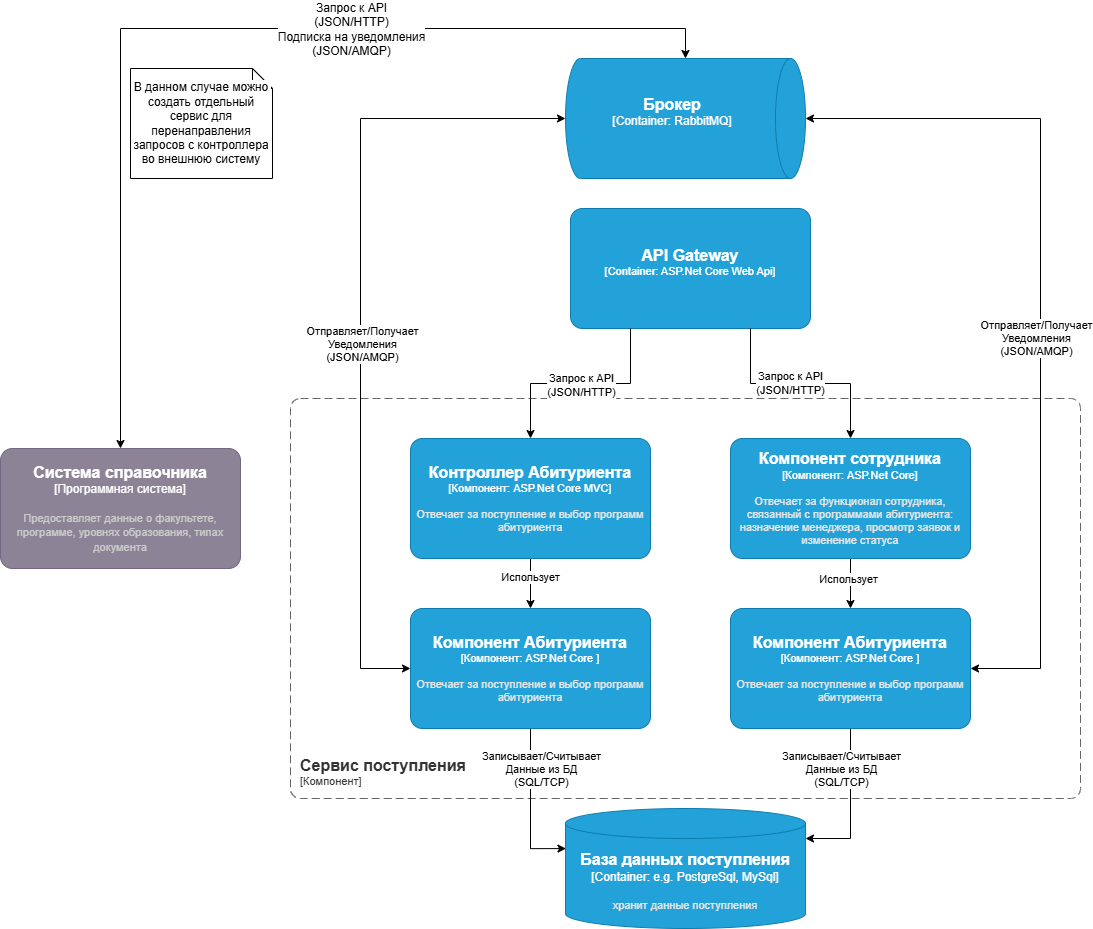

The diagram above was exported from draw.io. Its source (the exported page's mxGraphModel, read from the mxfile embedded in the PNG):
<mxGraphModel dx="2086" dy="1180" grid="1" gridSize="10" guides="1" tooltips="1" connect="1" arrows="1" fold="1" page="1" pageScale="1" pageWidth="1654" pageHeight="2336" math="0" shadow="0">
  <root>
    <mxCell id="0" />
    <mxCell id="1" parent="0" />
    <object placeholders="1" c4Name="API Gateway" c4Type="Container" c4Technology="ASP.Net Core Web Api" c4Description="" label="&lt;font style=&quot;font-size: 16px&quot;&gt;&lt;b&gt;%c4Name%&lt;/b&gt;&lt;/font&gt;&lt;div&gt;[%c4Type%: %c4Technology%]&lt;/div&gt;&lt;br&gt;&lt;div&gt;&lt;font style=&quot;font-size: 11px&quot;&gt;&lt;font color=&quot;#E6E6E6&quot;&gt;%c4Description%&lt;/font&gt;&lt;/div&gt;" id="WO_MNOHTGQt7eFnJ6mrt-1">
      <mxCell style="rounded=1;whiteSpace=wrap;html=1;fontSize=11;labelBackgroundColor=none;fillColor=#23A2D9;fontColor=#ffffff;align=center;arcSize=10;strokeColor=#0E7DAD;metaEdit=1;resizable=0;points=[[0.25,0,0],[0.5,0,0],[0.75,0,0],[1,0.25,0],[1,0.5,0],[1,0.75,0],[0.75,1,0],[0.5,1,0],[0.25,1,0],[0,0.75,0],[0,0.5,0],[0,0.25,0]];" vertex="1" parent="1">
        <mxGeometry x="770" y="220" width="240" height="120" as="geometry" />
      </mxCell>
    </object>
    <object placeholders="1" c4Name="Сервис поступления" c4Type="SystemScopeBoundary" c4Application="Компонент" label="&lt;font style=&quot;font-size: 16px&quot;&gt;&lt;b&gt;&lt;div style=&quot;text-align: left&quot;&gt;%c4Name%&lt;/div&gt;&lt;/b&gt;&lt;/font&gt;&lt;div style=&quot;text-align: left&quot;&gt;[%c4Application%]&lt;/div&gt;" id="WO_MNOHTGQt7eFnJ6mrt-2">
      <mxCell style="rounded=1;fontSize=11;whiteSpace=wrap;html=1;dashed=1;arcSize=20;fillColor=none;strokeColor=#666666;fontColor=#333333;labelBackgroundColor=none;align=left;verticalAlign=bottom;labelBorderColor=none;spacingTop=0;spacing=10;dashPattern=8 4;metaEdit=1;rotatable=0;perimeter=rectanglePerimeter;noLabel=0;labelPadding=0;allowArrows=0;connectable=0;expand=0;recursiveResize=0;editable=1;pointerEvents=0;absoluteArcSize=1;points=[[0.25,0,0],[0.5,0,0],[0.75,0,0],[1,0.25,0],[1,0.5,0],[1,0.75,0],[0.75,1,0],[0.5,1,0],[0.25,1,0],[0,0.75,0],[0,0.5,0],[0,0.25,0]];" vertex="1" parent="1">
        <mxGeometry x="490" y="410" width="790" height="400" as="geometry" />
      </mxCell>
    </object>
    <mxCell id="JObV4JlwGMJCzzFcpH3p-3" style="edgeStyle=orthogonalEdgeStyle;rounded=0;orthogonalLoop=1;jettySize=auto;html=1;exitX=0.5;exitY=1;exitDx=0;exitDy=0;exitPerimeter=0;" edge="1" parent="1" source="WO_MNOHTGQt7eFnJ6mrt-3" target="JObV4JlwGMJCzzFcpH3p-1">
      <mxGeometry relative="1" as="geometry" />
    </mxCell>
    <mxCell id="JObV4JlwGMJCzzFcpH3p-4" value="Использует" style="edgeLabel;html=1;align=center;verticalAlign=middle;resizable=0;points=[];" vertex="1" connectable="0" parent="JObV4JlwGMJCzzFcpH3p-3">
      <mxGeometry x="-0.256" y="-1" relative="1" as="geometry">
        <mxPoint as="offset" />
      </mxGeometry>
    </mxCell>
    <object placeholders="1" c4Name="Контроллер Абитуриента" c4Type="Компонент" c4Technology="ASP.Net Core MVC" c4Description="Отвечает за поступление и выбор программ абитуриента" label="&lt;font style=&quot;font-size: 16px&quot;&gt;&lt;b&gt;%c4Name%&lt;/b&gt;&lt;/font&gt;&lt;div&gt;[%c4Type%: %c4Technology%]&lt;/div&gt;&lt;br&gt;&lt;div&gt;&lt;font style=&quot;font-size: 11px&quot;&gt;&lt;font color=&quot;#E6E6E6&quot;&gt;%c4Description%&lt;/font&gt;&lt;/div&gt;" id="WO_MNOHTGQt7eFnJ6mrt-3">
      <mxCell style="rounded=1;whiteSpace=wrap;html=1;fontSize=11;labelBackgroundColor=none;fillColor=#23A2D9;fontColor=#ffffff;align=center;arcSize=10;strokeColor=#0E7DAD;metaEdit=1;resizable=0;points=[[0.25,0,0],[0.5,0,0],[0.75,0,0],[1,0.25,0],[1,0.5,0],[1,0.75,0],[0.75,1,0],[0.5,1,0],[0.25,1,0],[0,0.75,0],[0,0.5,0],[0,0.25,0]];" vertex="1" parent="1">
        <mxGeometry x="610" y="450" width="240" height="120" as="geometry" />
      </mxCell>
    </object>
    <object placeholders="1" c4Name="База данных поступления" c4Type="Container" c4Technology="e.g. PostgreSql, MySql" c4Description="хранит данные поступления" label="&lt;font style=&quot;font-size: 16px&quot;&gt;&lt;b&gt;%c4Name%&lt;/b&gt;&lt;/font&gt;&lt;div&gt;[%c4Type%:&amp;nbsp;%c4Technology%]&lt;/div&gt;&lt;br&gt;&lt;div&gt;&lt;font style=&quot;font-size: 11px&quot;&gt;&lt;font color=&quot;#E6E6E6&quot;&gt;%c4Description%&lt;/font&gt;&lt;/div&gt;" id="WO_MNOHTGQt7eFnJ6mrt-8">
      <mxCell style="shape=cylinder3;size=15;whiteSpace=wrap;html=1;boundedLbl=1;rounded=0;labelBackgroundColor=none;fillColor=#23A2D9;fontSize=12;fontColor=#ffffff;align=center;strokeColor=#0E7DAD;metaEdit=1;points=[[0.5,0,0],[1,0.25,0],[1,0.5,0],[1,0.75,0],[0.5,1,0],[0,0.75,0],[0,0.5,0],[0,0.25,0]];resizable=0;" vertex="1" parent="1">
        <mxGeometry x="765" y="820" width="240" height="120" as="geometry" />
      </mxCell>
    </object>
    <mxCell id="JObV4JlwGMJCzzFcpH3p-6" style="edgeStyle=orthogonalEdgeStyle;rounded=0;orthogonalLoop=1;jettySize=auto;html=1;exitX=0.5;exitY=1;exitDx=0;exitDy=0;exitPerimeter=0;" edge="1" parent="1" source="WO_MNOHTGQt7eFnJ6mrt-9" target="JObV4JlwGMJCzzFcpH3p-5">
      <mxGeometry relative="1" as="geometry" />
    </mxCell>
    <mxCell id="JObV4JlwGMJCzzFcpH3p-7" value="Использует" style="edgeLabel;html=1;align=center;verticalAlign=middle;resizable=0;points=[];" vertex="1" connectable="0" parent="JObV4JlwGMJCzzFcpH3p-6">
      <mxGeometry x="-0.216" y="-3" relative="1" as="geometry">
        <mxPoint as="offset" />
      </mxGeometry>
    </mxCell>
    <object placeholders="1" c4Name="Компонент сотрудника" c4Type="Компонент" c4Technology="ASP.Net Core" c4Description="Отвечает за функционал сотрудника, связанный с программами абитуриента: назначение менеджера, просмотр заявок и изменение статуса" label="&lt;font style=&quot;font-size: 16px&quot;&gt;&lt;b&gt;%c4Name%&lt;/b&gt;&lt;/font&gt;&lt;div&gt;[%c4Type%: %c4Technology%]&lt;/div&gt;&lt;br&gt;&lt;div&gt;&lt;font style=&quot;font-size: 11px&quot;&gt;&lt;font color=&quot;#E6E6E6&quot;&gt;%c4Description%&lt;/font&gt;&lt;/div&gt;" id="WO_MNOHTGQt7eFnJ6mrt-9">
      <mxCell style="rounded=1;whiteSpace=wrap;html=1;fontSize=11;labelBackgroundColor=none;fillColor=#23A2D9;fontColor=#ffffff;align=center;arcSize=10;strokeColor=#0E7DAD;metaEdit=1;resizable=0;points=[[0.25,0,0],[0.5,0,0],[0.75,0,0],[1,0.25,0],[1,0.5,0],[1,0.75,0],[0.75,1,0],[0.5,1,0],[0.25,1,0],[0,0.75,0],[0,0.5,0],[0,0.25,0]];" vertex="1" parent="1">
        <mxGeometry x="930" y="450" width="240" height="120" as="geometry" />
      </mxCell>
    </object>
    <mxCell id="WO_MNOHTGQt7eFnJ6mrt-10" style="edgeStyle=orthogonalEdgeStyle;rounded=0;orthogonalLoop=1;jettySize=auto;html=1;exitX=0.5;exitY=1;exitDx=0;exitDy=0;exitPerimeter=0;entryX=0.002;entryY=0.334;entryDx=0;entryDy=0;entryPerimeter=0;" edge="1" parent="1" source="JObV4JlwGMJCzzFcpH3p-1" target="WO_MNOHTGQt7eFnJ6mrt-8">
      <mxGeometry relative="1" as="geometry" />
    </mxCell>
    <mxCell id="WO_MNOHTGQt7eFnJ6mrt-11" value="&lt;span style=&quot;color: rgba(0, 0, 0, 0); font-family: monospace; font-size: 0px; text-align: start; background-color: rgb(251, 251, 251);&quot;&gt;%3CmxGraphModel%3E%3Croot%3E%3CmxCell%20id%3D%220%22%2F%3E%3CmxCell%20id%3D%221%22%20parent%3D%220%22%2F%3E%3CmxCell%20id%3D%222%22%20value%3D%22%D0%97%D0%B0%D0%BF%D0%B8%D1%81%D1%8B%D0%B2%D0%B0%D0%B5%D1%82%2F%D0%A1%D1%87%D0%B8%D1%82%D1%8B%D0%B2%D0%B0%D0%B5%D1%82%26lt%3Bdiv%26gt%3B%D0%94%D0%B0%D0%BD%D0%BD%D1%8B%D0%B5%20%D0%B8%D0%B7%20%D0%91%D0%94%26lt%3B%2Fdiv%26gt%3B%26lt%3Bdiv%26gt%3B(SQL%2FTCP)%26lt%3B%2Fdiv%26gt%3B%22%20style%3D%22edgeLabel%3Bhtml%3D1%3Balign%3Dcenter%3BverticalAlign%3Dmiddle%3Bresizable%3D0%3Bpoints%3D%5B%5D%3B%22%20vertex%3D%221%22%20connectable%3D%220%22%20parent%3D%221%22%3E%3CmxGeometry%20x%3D%22710.0000000000005%22%20y%3D%22742.8571428571429%22%20as%3D%22geometry%22%2F%3E%3C%2FmxCell%3E%3C%2Froot%3E%3C%2FmxGraphModel%3E&lt;/span&gt;" style="edgeLabel;html=1;align=center;verticalAlign=middle;resizable=0;points=[];" vertex="1" connectable="0" parent="WO_MNOHTGQt7eFnJ6mrt-10">
      <mxGeometry x="-0.0143" y="-3" relative="1" as="geometry">
        <mxPoint as="offset" />
      </mxGeometry>
    </mxCell>
    <mxCell id="WO_MNOHTGQt7eFnJ6mrt-12" style="edgeStyle=orthogonalEdgeStyle;rounded=0;orthogonalLoop=1;jettySize=auto;html=1;exitX=0.5;exitY=1;exitDx=0;exitDy=0;exitPerimeter=0;entryX=1;entryY=0.25;entryDx=0;entryDy=0;entryPerimeter=0;" edge="1" parent="1" source="JObV4JlwGMJCzzFcpH3p-5" target="WO_MNOHTGQt7eFnJ6mrt-8">
      <mxGeometry relative="1" as="geometry" />
    </mxCell>
    <mxCell id="WO_MNOHTGQt7eFnJ6mrt-16" style="edgeStyle=orthogonalEdgeStyle;rounded=0;orthogonalLoop=1;jettySize=auto;html=1;exitX=0.25;exitY=1;exitDx=0;exitDy=0;exitPerimeter=0;entryX=0.5;entryY=0;entryDx=0;entryDy=0;entryPerimeter=0;" edge="1" parent="1" source="WO_MNOHTGQt7eFnJ6mrt-1" target="WO_MNOHTGQt7eFnJ6mrt-3">
      <mxGeometry relative="1" as="geometry">
        <mxPoint x="520" y="240" as="sourcePoint" />
        <mxPoint x="600" y="310" as="targetPoint" />
      </mxGeometry>
    </mxCell>
    <mxCell id="WO_MNOHTGQt7eFnJ6mrt-17" value="Запрос к API&lt;br&gt;(JSON/HTTP)" style="edgeLabel;html=1;align=center;verticalAlign=middle;resizable=0;points=[];" vertex="1" connectable="0" parent="WO_MNOHTGQt7eFnJ6mrt-16">
      <mxGeometry x="-0.1859" y="1" relative="1" as="geometry">
        <mxPoint x="-19" as="offset" />
      </mxGeometry>
    </mxCell>
    <mxCell id="WO_MNOHTGQt7eFnJ6mrt-18" style="edgeStyle=orthogonalEdgeStyle;rounded=0;orthogonalLoop=1;jettySize=auto;html=1;exitX=0.75;exitY=1;exitDx=0;exitDy=0;exitPerimeter=0;" edge="1" parent="1" source="WO_MNOHTGQt7eFnJ6mrt-1" target="WO_MNOHTGQt7eFnJ6mrt-9">
      <mxGeometry relative="1" as="geometry">
        <mxPoint x="940" y="360" as="sourcePoint" />
        <mxPoint x="750" y="470" as="targetPoint" />
      </mxGeometry>
    </mxCell>
    <mxCell id="WO_MNOHTGQt7eFnJ6mrt-19" value="Запрос к API&lt;br&gt;(JSON/HTTP)" style="edgeLabel;html=1;align=center;verticalAlign=middle;resizable=0;points=[];" vertex="1" connectable="0" parent="WO_MNOHTGQt7eFnJ6mrt-18">
      <mxGeometry x="-0.1859" y="1" relative="1" as="geometry">
        <mxPoint x="9" as="offset" />
      </mxGeometry>
    </mxCell>
    <mxCell id="WO_MNOHTGQt7eFnJ6mrt-21" value="Записывает/Считывает&lt;div&gt;Данные из БД&lt;/div&gt;&lt;div&gt;(SQL/TCP)&lt;/div&gt;" style="edgeLabel;html=1;align=center;verticalAlign=middle;resizable=0;points=[];" vertex="1" connectable="0" parent="1">
      <mxGeometry x="1040.0000000000005" y="779.9971428571429" as="geometry" />
    </mxCell>
    <object placeholders="1" c4Name="Компонент Абитуриента" c4Type="Компонент" c4Technology="ASP.Net Core " c4Description="Отвечает за поступление и выбор программ абитуриента" label="&lt;font style=&quot;font-size: 16px&quot;&gt;&lt;b&gt;%c4Name%&lt;/b&gt;&lt;/font&gt;&lt;div&gt;[%c4Type%: %c4Technology%]&lt;/div&gt;&lt;br&gt;&lt;div&gt;&lt;font style=&quot;font-size: 11px&quot;&gt;&lt;font color=&quot;#E6E6E6&quot;&gt;%c4Description%&lt;/font&gt;&lt;/div&gt;" id="JObV4JlwGMJCzzFcpH3p-1">
      <mxCell style="rounded=1;whiteSpace=wrap;html=1;fontSize=11;labelBackgroundColor=none;fillColor=#23A2D9;fontColor=#ffffff;align=center;arcSize=10;strokeColor=#0E7DAD;metaEdit=1;resizable=0;points=[[0.25,0,0],[0.5,0,0],[0.75,0,0],[1,0.25,0],[1,0.5,0],[1,0.75,0],[0.75,1,0],[0.5,1,0],[0.25,1,0],[0,0.75,0],[0,0.5,0],[0,0.25,0]];" vertex="1" parent="1">
        <mxGeometry x="610" y="620" width="240" height="120" as="geometry" />
      </mxCell>
    </object>
    <mxCell id="JObV4JlwGMJCzzFcpH3p-2" value="Записывает/Считывает&lt;div&gt;Данные из БД&lt;/div&gt;&lt;div&gt;(SQL/TCP)&lt;/div&gt;" style="edgeLabel;html=1;align=center;verticalAlign=middle;resizable=0;points=[];" vertex="1" connectable="0" parent="1">
      <mxGeometry x="740.0000000000005" y="779.9971428571429" as="geometry" />
    </mxCell>
    <object placeholders="1" c4Name="Компонент Абитуриента" c4Type="Компонент" c4Technology="ASP.Net Core " c4Description="Отвечает за поступление и выбор программ абитуриента" label="&lt;font style=&quot;font-size: 16px&quot;&gt;&lt;b&gt;%c4Name%&lt;/b&gt;&lt;/font&gt;&lt;div&gt;[%c4Type%: %c4Technology%]&lt;/div&gt;&lt;br&gt;&lt;div&gt;&lt;font style=&quot;font-size: 11px&quot;&gt;&lt;font color=&quot;#E6E6E6&quot;&gt;%c4Description%&lt;/font&gt;&lt;/div&gt;" id="JObV4JlwGMJCzzFcpH3p-5">
      <mxCell style="rounded=1;whiteSpace=wrap;html=1;fontSize=11;labelBackgroundColor=none;fillColor=#23A2D9;fontColor=#ffffff;align=center;arcSize=10;strokeColor=#0E7DAD;metaEdit=1;resizable=0;points=[[0.25,0,0],[0.5,0,0],[0.75,0,0],[1,0.25,0],[1,0.5,0],[1,0.75,0],[0.75,1,0],[0.5,1,0],[0.25,1,0],[0,0.75,0],[0,0.5,0],[0,0.25,0]];" vertex="1" parent="1">
        <mxGeometry x="930" y="620" width="240" height="120" as="geometry" />
      </mxCell>
    </object>
    <mxCell id="d8nHZR8KuCU5dNm7cj-9-16" style="edgeStyle=orthogonalEdgeStyle;rounded=0;orthogonalLoop=1;jettySize=auto;html=1;exitX=0;exitY=0.5;exitDx=0;exitDy=0;exitPerimeter=0;startArrow=classic;startFill=1;" edge="1" parent="1" source="d8nHZR8KuCU5dNm7cj-9-1" target="d8nHZR8KuCU5dNm7cj-9-9">
      <mxGeometry relative="1" as="geometry">
        <Array as="points">
          <mxPoint x="885" y="40" />
          <mxPoint x="320" y="40" />
        </Array>
      </mxGeometry>
    </mxCell>
    <object placeholders="1" c4Name="Брокер" c4Type="Container" c4Technology="RabbitMQ" c4Description="" label="&lt;font style=&quot;font-size: 16px&quot;&gt;&lt;b&gt;%c4Name%&lt;/b&gt;&lt;/font&gt;&lt;div&gt;[%c4Type%:&amp;nbsp;%c4Technology%]&lt;/div&gt;&lt;br&gt;&lt;div&gt;&lt;font style=&quot;font-size: 11px&quot;&gt;&lt;font color=&quot;#E6E6E6&quot;&gt;%c4Description%&lt;/font&gt;&lt;/div&gt;" id="d8nHZR8KuCU5dNm7cj-9-1">
      <mxCell style="shape=cylinder3;size=15;direction=south;whiteSpace=wrap;html=1;boundedLbl=1;rounded=0;labelBackgroundColor=none;fillColor=#23A2D9;fontSize=12;fontColor=#ffffff;align=center;strokeColor=#0E7DAD;metaEdit=1;points=[[0.5,0,0],[1,0.25,0],[1,0.5,0],[1,0.75,0],[0.5,1,0],[0,0.75,0],[0,0.5,0],[0,0.25,0]];resizable=0;" vertex="1" parent="1">
        <mxGeometry x="765" y="70" width="240" height="120" as="geometry" />
      </mxCell>
    </object>
    <mxCell id="d8nHZR8KuCU5dNm7cj-9-7" style="edgeStyle=orthogonalEdgeStyle;rounded=0;orthogonalLoop=1;jettySize=auto;html=1;exitX=1;exitY=0.5;exitDx=0;exitDy=0;exitPerimeter=0;entryX=0.5;entryY=0;entryDx=0;entryDy=0;entryPerimeter=0;startArrow=classic;startFill=1;" edge="1" parent="1" source="JObV4JlwGMJCzzFcpH3p-5" target="d8nHZR8KuCU5dNm7cj-9-1">
      <mxGeometry relative="1" as="geometry">
        <Array as="points">
          <mxPoint x="1240" y="680" />
          <mxPoint x="1240" y="130" />
        </Array>
      </mxGeometry>
    </mxCell>
    <mxCell id="d8nHZR8KuCU5dNm7cj-9-15" value="Отправляет/Получает&lt;div&gt;Уведомления&lt;/div&gt;&lt;div&gt;(JSON/AMQP)&lt;/div&gt;" style="edgeLabel;html=1;align=center;verticalAlign=middle;resizable=0;points=[];" vertex="1" connectable="0" parent="d8nHZR8KuCU5dNm7cj-9-7">
      <mxGeometry x="-0.0623" y="5" relative="1" as="geometry">
        <mxPoint y="1" as="offset" />
      </mxGeometry>
    </mxCell>
    <mxCell id="d8nHZR8KuCU5dNm7cj-9-8" style="edgeStyle=orthogonalEdgeStyle;rounded=0;orthogonalLoop=1;jettySize=auto;html=1;exitX=0;exitY=0.5;exitDx=0;exitDy=0;exitPerimeter=0;entryX=0.5;entryY=1;entryDx=0;entryDy=0;entryPerimeter=0;startArrow=classic;startFill=1;" edge="1" parent="1" source="JObV4JlwGMJCzzFcpH3p-1" target="d8nHZR8KuCU5dNm7cj-9-1">
      <mxGeometry relative="1" as="geometry">
        <Array as="points">
          <mxPoint x="560" y="680" />
          <mxPoint x="560" y="130" />
        </Array>
      </mxGeometry>
    </mxCell>
    <mxCell id="d8nHZR8KuCU5dNm7cj-9-14" value="Отправляет/Получает&lt;div&gt;Уведомления&lt;/div&gt;&lt;div&gt;(JSON/AMQP)&lt;/div&gt;" style="edgeLabel;html=1;align=center;verticalAlign=middle;resizable=0;points=[];" vertex="1" connectable="0" parent="d8nHZR8KuCU5dNm7cj-9-8">
      <mxGeometry x="-0.068" y="-1" relative="1" as="geometry">
        <mxPoint y="1" as="offset" />
      </mxGeometry>
    </mxCell>
    <object placeholders="1" c4Name="Система справочника" c4Type="Программная система" c4Description="Предоставляет данные о факультете, программе, уровнях образования, типах документа" label="&lt;font style=&quot;font-size: 16px&quot;&gt;&lt;b&gt;%c4Name%&lt;/b&gt;&lt;/font&gt;&lt;div&gt;[%c4Type%]&lt;/div&gt;&lt;br&gt;&lt;div&gt;&lt;font style=&quot;font-size: 11px&quot;&gt;&lt;font color=&quot;#cccccc&quot;&gt;%c4Description%&lt;/font&gt;&lt;/div&gt;" id="d8nHZR8KuCU5dNm7cj-9-9">
      <mxCell style="rounded=1;whiteSpace=wrap;html=1;labelBackgroundColor=none;fillColor=#8C8496;fontColor=#ffffff;align=center;arcSize=10;strokeColor=#736782;metaEdit=1;resizable=0;points=[[0.25,0,0],[0.5,0,0],[0.75,0,0],[1,0.25,0],[1,0.5,0],[1,0.75,0],[0.75,1,0],[0.5,1,0],[0.25,1,0],[0,0.75,0],[0,0.5,0],[0,0.25,0]];" vertex="1" parent="1">
        <mxGeometry x="200" y="460" width="240" height="120" as="geometry" />
      </mxCell>
    </object>
    <mxCell id="d8nHZR8KuCU5dNm7cj-9-10" value="В данном случае можно создать отдельный сервис для перенаправления запросов с контроллера во внешнюю систему" style="shape=note;size=20;whiteSpace=wrap;html=1;fontFamily=Helvetica;fontSize=12;fontColor=default;labelBackgroundColor=default;" vertex="1" parent="1">
      <mxGeometry x="330" y="80" width="142" height="110" as="geometry" />
    </mxCell>
    <mxCell id="nr3_GF0whQkmMk5--i8r-1" value="&lt;span&gt;Запрос к API&lt;br&gt;(JSON/HTTP)&lt;br&gt;&lt;/span&gt;&lt;div&gt;&lt;span&gt;Подписка на уведомления&lt;br&gt;&lt;/span&gt;&lt;div&gt;&lt;span&gt;(JSON/AMQP)&lt;/span&gt;&lt;/div&gt;&lt;/div&gt;" style="edgeLabel;html=1;align=center;verticalAlign=middle;resizable=0;points=[];fontFamily=Helvetica;fontSize=12;fontColor=default;labelBackgroundColor=default;" vertex="1" connectable="0" parent="1">
      <mxGeometry x="550.0027084898579" y="39.999999999999545" as="geometry" />
    </mxCell>
  </root>
</mxGraphModel>